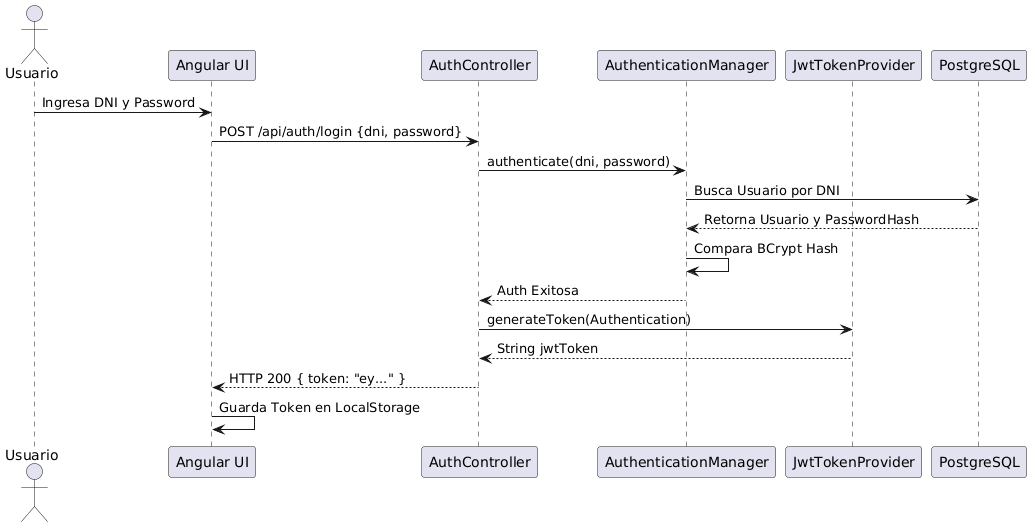

The diagram above was rendered by PlantUML. Its source (embedded in the PNG):
@startuml
actor "Usuario" as U
participant "Angular UI" as UI
participant "AuthController" as Ctrl
participant "AuthenticationManager" as AuthMgr
participant "JwtTokenProvider" as JWT
participant "PostgreSQL" as DB

U -> UI : Ingresa DNI y Password
UI -> Ctrl : POST /api/auth/login {dni, password}
Ctrl -> AuthMgr : authenticate(dni, password)
AuthMgr -> DB : Busca Usuario por DNI
DB --> AuthMgr : Retorna Usuario y PasswordHash
AuthMgr -> AuthMgr : Compara BCrypt Hash
AuthMgr --> Ctrl : Auth Exitosa
Ctrl -> JWT : generateToken(Authentication)
JWT --> Ctrl : String jwtToken
Ctrl --> UI : HTTP 200 { token: "ey..." }
UI -> UI : Guarda Token en LocalStorage
@enduml